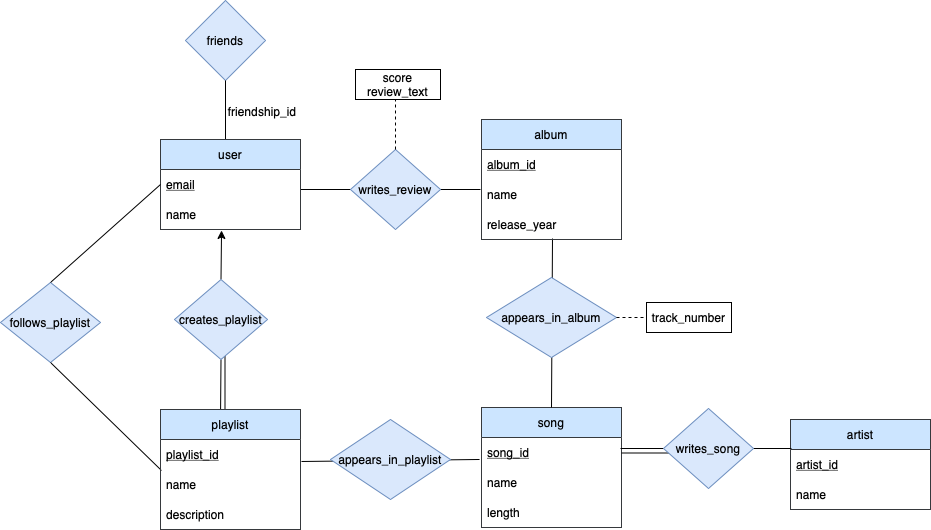

The diagram above was exported from draw.io. Its source (the exported page's mxGraphModel, read from the mxfile embedded in the PNG):
<mxGraphModel dx="1042" dy="612" grid="1" gridSize="10" guides="1" tooltips="1" connect="1" arrows="1" fold="1" page="1" pageScale="1" pageWidth="1100" pageHeight="1700" math="0" shadow="0">
  <root>
    <mxCell id="0" />
    <mxCell id="1" parent="0" />
    <mxCell id="PVIPSDB7p1bMDTwgDDLN-7" value="song" style="swimlane;fontStyle=0;childLayout=stackLayout;horizontal=1;startSize=30;horizontalStack=0;resizeParent=1;resizeParentMax=0;resizeLast=0;collapsible=1;marginBottom=0;fillColor=#cce5ff;strokeColor=#36393d;" vertex="1" parent="1">
      <mxGeometry x="501" y="478" width="140" height="120" as="geometry" />
    </mxCell>
    <mxCell id="PVIPSDB7p1bMDTwgDDLN-8" value="song_id" style="text;strokeColor=none;fillColor=none;align=left;verticalAlign=middle;spacingLeft=4;spacingRight=4;overflow=hidden;points=[[0,0.5],[1,0.5]];portConstraint=eastwest;rotatable=0;fontStyle=4" vertex="1" parent="PVIPSDB7p1bMDTwgDDLN-7">
      <mxGeometry y="30" width="140" height="30" as="geometry" />
    </mxCell>
    <mxCell id="PVIPSDB7p1bMDTwgDDLN-9" value="name" style="text;strokeColor=none;fillColor=none;align=left;verticalAlign=middle;spacingLeft=4;spacingRight=4;overflow=hidden;points=[[0,0.5],[1,0.5]];portConstraint=eastwest;rotatable=0;fontStyle=0" vertex="1" parent="PVIPSDB7p1bMDTwgDDLN-7">
      <mxGeometry y="60" width="140" height="30" as="geometry" />
    </mxCell>
    <mxCell id="PVIPSDB7p1bMDTwgDDLN-47" value="length" style="text;strokeColor=none;fillColor=none;align=left;verticalAlign=middle;spacingLeft=4;spacingRight=4;overflow=hidden;points=[[0,0.5],[1,0.5]];portConstraint=eastwest;rotatable=0;fontStyle=0" vertex="1" parent="PVIPSDB7p1bMDTwgDDLN-7">
      <mxGeometry y="90" width="140" height="30" as="geometry" />
    </mxCell>
    <mxCell id="PVIPSDB7p1bMDTwgDDLN-10" value="artist" style="swimlane;fontStyle=0;childLayout=stackLayout;horizontal=1;startSize=30;horizontalStack=0;resizeParent=1;resizeParentMax=0;resizeLast=0;collapsible=1;marginBottom=0;fillColor=#cce5ff;strokeColor=#36393d;" vertex="1" parent="1">
      <mxGeometry x="810" y="490" width="140" height="90" as="geometry" />
    </mxCell>
    <mxCell id="PVIPSDB7p1bMDTwgDDLN-11" value="artist_id" style="text;strokeColor=none;fillColor=none;align=left;verticalAlign=middle;spacingLeft=4;spacingRight=4;overflow=hidden;points=[[0,0.5],[1,0.5]];portConstraint=eastwest;rotatable=0;fontStyle=4" vertex="1" parent="PVIPSDB7p1bMDTwgDDLN-10">
      <mxGeometry y="30" width="140" height="30" as="geometry" />
    </mxCell>
    <mxCell id="PVIPSDB7p1bMDTwgDDLN-48" value="name" style="text;strokeColor=none;fillColor=none;align=left;verticalAlign=middle;spacingLeft=4;spacingRight=4;overflow=hidden;points=[[0,0.5],[1,0.5]];portConstraint=eastwest;rotatable=0;fontStyle=0" vertex="1" parent="PVIPSDB7p1bMDTwgDDLN-10">
      <mxGeometry y="60" width="140" height="30" as="geometry" />
    </mxCell>
    <mxCell id="PVIPSDB7p1bMDTwgDDLN-19" value="" style="endArrow=none;html=1;strokeWidth=1;rounded=0;" edge="1" parent="1">
      <mxGeometry width="50" height="50" relative="1" as="geometry">
        <mxPoint x="320" y="260" as="sourcePoint" />
        <mxPoint x="500" y="260" as="targetPoint" />
      </mxGeometry>
    </mxCell>
    <mxCell id="PVIPSDB7p1bMDTwgDDLN-20" value="friends" style="rhombus;whiteSpace=wrap;html=1;fillColor=#dae8fc;strokeColor=#6c8ebf;" vertex="1" parent="1">
      <mxGeometry x="205" y="71" width="80" height="80" as="geometry" />
    </mxCell>
    <mxCell id="PVIPSDB7p1bMDTwgDDLN-21" value="" style="endArrow=none;html=1;rounded=0;entryX=0.5;entryY=1;entryDx=0;entryDy=0;" edge="1" parent="1" target="PVIPSDB7p1bMDTwgDDLN-20">
      <mxGeometry width="50" height="50" relative="1" as="geometry">
        <mxPoint x="245" y="220" as="sourcePoint" />
        <mxPoint x="530" y="200" as="targetPoint" />
      </mxGeometry>
    </mxCell>
    <mxCell id="PVIPSDB7p1bMDTwgDDLN-1" value="user" style="swimlane;fontStyle=0;childLayout=stackLayout;horizontal=1;startSize=30;horizontalStack=0;resizeParent=1;resizeParentMax=0;resizeLast=0;collapsible=1;marginBottom=0;fillColor=#cce5ff;strokeColor=#36393d;" vertex="1" parent="1">
      <mxGeometry x="180" y="210" width="140" height="90" as="geometry" />
    </mxCell>
    <mxCell id="PVIPSDB7p1bMDTwgDDLN-2" value="email" style="text;strokeColor=none;fillColor=none;align=left;verticalAlign=middle;spacingLeft=4;spacingRight=4;overflow=hidden;points=[[0,0.5],[1,0.5]];portConstraint=eastwest;rotatable=0;fontStyle=4" vertex="1" parent="PVIPSDB7p1bMDTwgDDLN-1">
      <mxGeometry y="30" width="140" height="30" as="geometry" />
    </mxCell>
    <mxCell id="PVIPSDB7p1bMDTwgDDLN-3" value="name" style="text;strokeColor=none;fillColor=none;align=left;verticalAlign=middle;spacingLeft=4;spacingRight=4;overflow=hidden;points=[[0,0.5],[1,0.5]];portConstraint=eastwest;rotatable=0;fontStyle=0" vertex="1" parent="PVIPSDB7p1bMDTwgDDLN-1">
      <mxGeometry y="60" width="140" height="30" as="geometry" />
    </mxCell>
    <mxCell id="PVIPSDB7p1bMDTwgDDLN-17" value="writes_review" style="rhombus;whiteSpace=wrap;html=1;fillColor=#dae8fc;strokeColor=#6c8ebf;" vertex="1" parent="1">
      <mxGeometry x="370" y="220" width="90" height="80" as="geometry" />
    </mxCell>
    <mxCell id="PVIPSDB7p1bMDTwgDDLN-24" value="" style="endArrow=none;dashed=1;html=1;strokeWidth=1;rounded=0;exitX=0.5;exitY=0;exitDx=0;exitDy=0;" edge="1" parent="1" source="PVIPSDB7p1bMDTwgDDLN-17">
      <mxGeometry width="50" height="50" relative="1" as="geometry">
        <mxPoint x="480" y="300" as="sourcePoint" />
        <mxPoint x="415" y="160" as="targetPoint" />
      </mxGeometry>
    </mxCell>
    <mxCell id="PVIPSDB7p1bMDTwgDDLN-18" value="score&lt;br&gt;review_text" style="rounded=0;whiteSpace=wrap;html=1;" vertex="1" parent="1">
      <mxGeometry x="375" y="140" width="85" height="30" as="geometry" />
    </mxCell>
    <mxCell id="PVIPSDB7p1bMDTwgDDLN-27" value="follows_playlist" style="rhombus;whiteSpace=wrap;html=1;fillColor=#dae8fc;strokeColor=#6c8ebf;" vertex="1" parent="1">
      <mxGeometry x="20" y="353" width="100" height="80" as="geometry" />
    </mxCell>
    <mxCell id="PVIPSDB7p1bMDTwgDDLN-28" value="" style="endArrow=classic;html=1;rounded=0;strokeWidth=1;entryX=0.436;entryY=1.033;entryDx=0;entryDy=0;entryPerimeter=0;exitX=0.5;exitY=0;exitDx=0;exitDy=0;" edge="1" parent="1" source="PVIPSDB7p1bMDTwgDDLN-26" target="PVIPSDB7p1bMDTwgDDLN-3">
      <mxGeometry width="50" height="50" relative="1" as="geometry">
        <mxPoint x="400" y="360" as="sourcePoint" />
        <mxPoint x="450" y="310" as="targetPoint" />
      </mxGeometry>
    </mxCell>
    <mxCell id="PVIPSDB7p1bMDTwgDDLN-29" value="" style="endArrow=none;html=1;rounded=0;strokeWidth=1;entryX=0.5;entryY=1;entryDx=0;entryDy=0;exitX=0.429;exitY=0.022;exitDx=0;exitDy=0;exitPerimeter=0;" edge="1" parent="1" source="PVIPSDB7p1bMDTwgDDLN-12" target="PVIPSDB7p1bMDTwgDDLN-26">
      <mxGeometry width="50" height="50" relative="1" as="geometry">
        <mxPoint x="400" y="360" as="sourcePoint" />
        <mxPoint x="450" y="310" as="targetPoint" />
      </mxGeometry>
    </mxCell>
    <mxCell id="PVIPSDB7p1bMDTwgDDLN-30" value="" style="endArrow=none;html=1;rounded=0;strokeWidth=1;" edge="1" parent="1">
      <mxGeometry width="50" height="50" relative="1" as="geometry">
        <mxPoint x="244.5" y="490" as="sourcePoint" />
        <mxPoint x="244.5" y="422" as="targetPoint" />
      </mxGeometry>
    </mxCell>
    <mxCell id="PVIPSDB7p1bMDTwgDDLN-26" value="creates_playlist" style="rhombus;whiteSpace=wrap;html=1;fillColor=#dae8fc;strokeColor=#6c8ebf;" vertex="1" parent="1">
      <mxGeometry x="194" y="350" width="93" height="80" as="geometry" />
    </mxCell>
    <mxCell id="PVIPSDB7p1bMDTwgDDLN-31" value="" style="endArrow=none;html=1;rounded=0;strokeWidth=1;entryX=0;entryY=0.5;entryDx=0;entryDy=0;exitX=0.5;exitY=0;exitDx=0;exitDy=0;" edge="1" parent="1" source="PVIPSDB7p1bMDTwgDDLN-27" target="PVIPSDB7p1bMDTwgDDLN-2">
      <mxGeometry width="50" height="50" relative="1" as="geometry">
        <mxPoint x="400" y="360" as="sourcePoint" />
        <mxPoint x="450" y="310" as="targetPoint" />
      </mxGeometry>
    </mxCell>
    <mxCell id="PVIPSDB7p1bMDTwgDDLN-32" value="" style="endArrow=none;html=1;rounded=0;strokeWidth=1;entryX=0.5;entryY=1;entryDx=0;entryDy=0;exitX=0.007;exitY=0.033;exitDx=0;exitDy=0;exitPerimeter=0;" edge="1" parent="1" source="PVIPSDB7p1bMDTwgDDLN-14" target="PVIPSDB7p1bMDTwgDDLN-27">
      <mxGeometry width="50" height="50" relative="1" as="geometry">
        <mxPoint x="400" y="360" as="sourcePoint" />
        <mxPoint x="450" y="310" as="targetPoint" />
      </mxGeometry>
    </mxCell>
    <mxCell id="PVIPSDB7p1bMDTwgDDLN-34" value="" style="endArrow=none;html=1;rounded=0;strokeWidth=1;exitX=1.007;exitY=0.733;exitDx=0;exitDy=0;exitPerimeter=0;entryX=-0.014;entryY=0.733;entryDx=0;entryDy=0;entryPerimeter=0;" edge="1" parent="1" source="PVIPSDB7p1bMDTwgDDLN-13" target="PVIPSDB7p1bMDTwgDDLN-8">
      <mxGeometry width="50" height="50" relative="1" as="geometry">
        <mxPoint x="410" y="490" as="sourcePoint" />
        <mxPoint x="460" y="440" as="targetPoint" />
      </mxGeometry>
    </mxCell>
    <mxCell id="PVIPSDB7p1bMDTwgDDLN-33" value="appears_in_playlist" style="rhombus;whiteSpace=wrap;html=1;fillColor=#dae8fc;strokeColor=#6c8ebf;" vertex="1" parent="1">
      <mxGeometry x="350" y="490" width="120" height="80" as="geometry" />
    </mxCell>
    <mxCell id="PVIPSDB7p1bMDTwgDDLN-36" value="" style="endArrow=none;html=1;rounded=0;strokeWidth=1;entryX=0.507;entryY=0.967;entryDx=0;entryDy=0;entryPerimeter=0;exitX=0.5;exitY=0;exitDx=0;exitDy=0;" edge="1" parent="1" source="PVIPSDB7p1bMDTwgDDLN-7" target="PVIPSDB7p1bMDTwgDDLN-44">
      <mxGeometry width="50" height="50" relative="1" as="geometry">
        <mxPoint x="410" y="440" as="sourcePoint" />
        <mxPoint x="460" y="390" as="targetPoint" />
      </mxGeometry>
    </mxCell>
    <mxCell id="PVIPSDB7p1bMDTwgDDLN-35" value="appears_in_album" style="rhombus;whiteSpace=wrap;html=1;fillColor=#dae8fc;strokeColor=#6c8ebf;" vertex="1" parent="1">
      <mxGeometry x="506" y="348" width="130" height="80" as="geometry" />
    </mxCell>
    <mxCell id="PVIPSDB7p1bMDTwgDDLN-38" value="track_number" style="rounded=0;whiteSpace=wrap;html=1;" vertex="1" parent="1">
      <mxGeometry x="666" y="373" width="85" height="30" as="geometry" />
    </mxCell>
    <mxCell id="PVIPSDB7p1bMDTwgDDLN-39" value="" style="endArrow=none;dashed=1;html=1;strokeWidth=1;rounded=0;exitX=1;exitY=0.5;exitDx=0;exitDy=0;entryX=0;entryY=0.5;entryDx=0;entryDy=0;" edge="1" parent="1" source="PVIPSDB7p1bMDTwgDDLN-35" target="PVIPSDB7p1bMDTwgDDLN-38">
      <mxGeometry width="50" height="50" relative="1" as="geometry">
        <mxPoint x="425" y="230" as="sourcePoint" />
        <mxPoint x="425" y="170" as="targetPoint" />
      </mxGeometry>
    </mxCell>
    <mxCell id="PVIPSDB7p1bMDTwgDDLN-41" value="" style="endArrow=none;html=1;rounded=0;strokeWidth=1;entryX=0.007;entryY=-0.033;entryDx=0;entryDy=0;entryPerimeter=0;" edge="1" parent="1" target="PVIPSDB7p1bMDTwgDDLN-11">
      <mxGeometry width="50" height="50" relative="1" as="geometry">
        <mxPoint x="640" y="519" as="sourcePoint" />
        <mxPoint x="460" y="440" as="targetPoint" />
      </mxGeometry>
    </mxCell>
    <mxCell id="PVIPSDB7p1bMDTwgDDLN-42" value="" style="endArrow=none;html=1;rounded=0;strokeWidth=1;" edge="1" parent="1">
      <mxGeometry width="50" height="50" relative="1" as="geometry">
        <mxPoint x="641" y="523.5" as="sourcePoint" />
        <mxPoint x="701" y="523.5" as="targetPoint" />
      </mxGeometry>
    </mxCell>
    <mxCell id="PVIPSDB7p1bMDTwgDDLN-40" value="writes_song" style="rhombus;whiteSpace=wrap;html=1;fillColor=#dae8fc;strokeColor=#6c8ebf;" vertex="1" parent="1">
      <mxGeometry x="683" y="479" width="90" height="80" as="geometry" />
    </mxCell>
    <mxCell id="PVIPSDB7p1bMDTwgDDLN-12" value="playlist" style="swimlane;fontStyle=0;childLayout=stackLayout;horizontal=1;startSize=30;horizontalStack=0;resizeParent=1;resizeParentMax=0;resizeLast=0;collapsible=1;marginBottom=0;fillColor=#cce5ff;strokeColor=#36393d;" vertex="1" parent="1">
      <mxGeometry x="180" y="480" width="140" height="120" as="geometry" />
    </mxCell>
    <mxCell id="PVIPSDB7p1bMDTwgDDLN-13" value="playlist_id" style="text;strokeColor=none;fillColor=none;align=left;verticalAlign=middle;spacingLeft=4;spacingRight=4;overflow=hidden;points=[[0,0.5],[1,0.5]];portConstraint=eastwest;rotatable=0;fontStyle=4" vertex="1" parent="PVIPSDB7p1bMDTwgDDLN-12">
      <mxGeometry y="30" width="140" height="30" as="geometry" />
    </mxCell>
    <mxCell id="PVIPSDB7p1bMDTwgDDLN-14" value="name" style="text;strokeColor=none;fillColor=none;align=left;verticalAlign=middle;spacingLeft=4;spacingRight=4;overflow=hidden;points=[[0,0.5],[1,0.5]];portConstraint=eastwest;rotatable=0;" vertex="1" parent="PVIPSDB7p1bMDTwgDDLN-12">
      <mxGeometry y="60" width="140" height="30" as="geometry" />
    </mxCell>
    <mxCell id="PVIPSDB7p1bMDTwgDDLN-45" value="description" style="text;strokeColor=none;fillColor=none;align=left;verticalAlign=middle;spacingLeft=4;spacingRight=4;overflow=hidden;points=[[0,0.5],[1,0.5]];portConstraint=eastwest;rotatable=0;fontStyle=0" vertex="1" parent="PVIPSDB7p1bMDTwgDDLN-12">
      <mxGeometry y="90" width="140" height="30" as="geometry" />
    </mxCell>
    <mxCell id="PVIPSDB7p1bMDTwgDDLN-4" value="album" style="swimlane;fontStyle=0;childLayout=stackLayout;horizontal=1;startSize=30;horizontalStack=0;resizeParent=1;resizeParentMax=0;resizeLast=0;collapsible=1;marginBottom=0;fillColor=#cce5ff;strokeColor=#36393d;" vertex="1" parent="1">
      <mxGeometry x="501" y="190" width="140" height="120" as="geometry">
        <mxRectangle x="502" y="210" width="70" height="30" as="alternateBounds" />
      </mxGeometry>
    </mxCell>
    <mxCell id="PVIPSDB7p1bMDTwgDDLN-5" value="album_id" style="text;strokeColor=none;fillColor=none;align=left;verticalAlign=middle;spacingLeft=4;spacingRight=4;overflow=hidden;points=[[0,0.5],[1,0.5]];portConstraint=eastwest;rotatable=0;fontStyle=4" vertex="1" parent="PVIPSDB7p1bMDTwgDDLN-4">
      <mxGeometry y="30" width="140" height="30" as="geometry" />
    </mxCell>
    <mxCell id="PVIPSDB7p1bMDTwgDDLN-6" value="name" style="text;strokeColor=none;fillColor=none;align=left;verticalAlign=middle;spacingLeft=4;spacingRight=4;overflow=hidden;points=[[0,0.5],[1,0.5]];portConstraint=eastwest;rotatable=0;" vertex="1" parent="PVIPSDB7p1bMDTwgDDLN-4">
      <mxGeometry y="60" width="140" height="30" as="geometry" />
    </mxCell>
    <mxCell id="PVIPSDB7p1bMDTwgDDLN-44" value="release_year" style="text;strokeColor=none;fillColor=none;align=left;verticalAlign=middle;spacingLeft=4;spacingRight=4;overflow=hidden;points=[[0,0.5],[1,0.5]];portConstraint=eastwest;rotatable=0;fontStyle=0" vertex="1" parent="PVIPSDB7p1bMDTwgDDLN-4">
      <mxGeometry y="90" width="140" height="30" as="geometry" />
    </mxCell>
    <mxCell id="PVIPSDB7p1bMDTwgDDLN-49" value="friendship_id" style="text;html=1;strokeColor=none;fillColor=none;align=center;verticalAlign=middle;whiteSpace=wrap;rounded=0;" vertex="1" parent="1">
      <mxGeometry x="252" y="167" width="60" height="30" as="geometry" />
    </mxCell>
  </root>
</mxGraphModel>